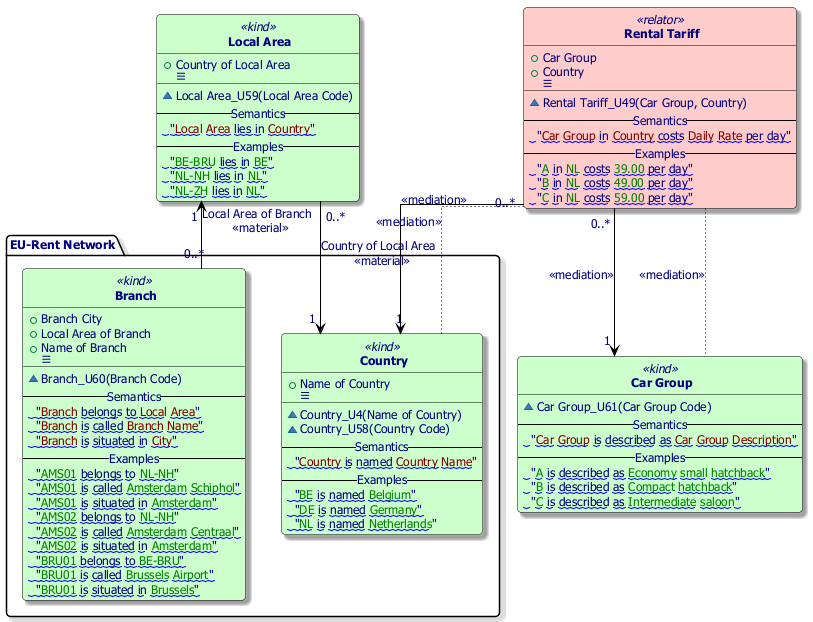

The diagram above was rendered by PlantUML. Its source (embedded in the PNG):
@startuml
skinparam dpi 96
skinparam roundcorner 8
skinparam <<weak>> {
  roundCorner 30
}
hide <<weak>> stereotype
hide circle
hide empty members
hide empty description
skinparam linetype ortho
!pragma edgeCornerRadius 8
skinparam wrapWidth 360
skinparam backgroundColor transparent
skinparam shadowing True
skinparam arrowColor #000000
skinparam default {
  FontName Tahoma
  FontSize 12
  FontColor #000080
  BorderColor #000000
  BackgroundColor #F0F0F0
}
skinparam Note {
  FontName Times New Roman
  FontSize 10
  FontStyle plain
  FontColor #2E2E2E
  BackgroundColor #F3F3F3
  BorderColor #2E2E2E
}
skinparam Class {
  FontName Tahoma
  FontSize 12
  FontColor #000080
  BorderColor #000000
  BackgroundColor #F0F0F0
  BackgroundColor<<kind>> #CCFFCC
  BackgroundColor<<subkind>> #E0FFE0
  BackgroundColor<<role>> #FFFFCC
  BackgroundColor<<phase>> #FFE0CC
  BackgroundColor<<relator>> #FFCCCC
  BackgroundColor<<mode>> #CCE0FF
  BackgroundColor<<quality>> #CCE0FF
  BackgroundColor<<collective>> #CCFFCC
  BackgroundColor<<quantity>> #CCFFCC
  BackgroundColor<<category>> #F0F0F0
  BackgroundColor<<roleMixin>> #F0F0F0
  BackgroundColor<<mixin>> #F0F0F0
  BackgroundColor<<enumeration>> #E0CCE0
  BackgroundColor<<datatype>> #E0CCE0
  BackgroundColor<<event>> #E0CCF0
  }

package "EU-Rent Network" as EU_Rent_Network  { }
class "** Branch **" as EU_Rent_Network.Branch  <<kind>> [[#Branch]]  {
  +Branch City
  +Local Area of Branch
  +Name of Branch
  <&menu>
  __
  ~Branch_U60(Branch Code)
-- Semantics --
<w:#0000FF>  "<color:#800000>Branch</color> belongs to <color:#800000>Local Area</color>"</w>
<w:#0000FF>  "<color:#800000>Branch</color> is called <color:#800000>Branch Name</color>"</w>
<w:#0000FF>  "<color:#800000>Branch</color> is situated in <color:#800000>City</color>"</w>
-- Examples --
<w:#0000FF>  "<color:#008000>AMS01</color> belongs to <color:#008000>NL-NH</color>"</w>
<w:#0000FF>  "<color:#008000>AMS01</color> is called <color:#008000>Amsterdam Schiphol</color>"</w>
<w:#0000FF>  "<color:#008000>AMS01</color> is situated in <color:#008000>Amsterdam</color>"</w>
<w:#0000FF>  "<color:#008000>AMS02</color> belongs to <color:#008000>NL-NH</color>"</w>
<w:#0000FF>  "<color:#008000>AMS02</color> is called <color:#008000>Amsterdam Centraal</color>"</w>
<w:#0000FF>  "<color:#008000>AMS02</color> is situated in <color:#008000>Amsterdam</color>"</w>
<w:#0000FF>  "<color:#008000>BRU01</color> belongs to <color:#008000>BE-BRU</color>"</w>
<w:#0000FF>  "<color:#008000>BRU01</color> is called <color:#008000>Brussels Airport</color>"</w>
<w:#0000FF>  "<color:#008000>BRU01</color> is situated in <color:#008000>Brussels</color>"</w>
  }

class "** Car Group **" as Car__Group  <<kind>> [[#Car+Group]]  {
  ~Car Group_U61(Car Group Code)
-- Semantics --
<w:#0000FF>  "<color:#800000>Car Group</color> is described as <color:#800000>Car Group Description</color>"</w>
-- Examples --
<w:#0000FF>  "<color:#008000>A</color> is described as <color:#008000>Economy small hatchback</color>"</w>
<w:#0000FF>  "<color:#008000>B</color> is described as <color:#008000>Compact hatchback</color>"</w>
<w:#0000FF>  "<color:#008000>C</color> is described as <color:#008000>Intermediate saloon</color>"</w>
  }

class "** Country **" as EU_Rent_Network.Country  <<kind>> [[#Country]]  {
  +Name of Country
  <&menu>
  __
  ~Country_U4(Name of Country)
  ~Country_U58(Country Code)
-- Semantics --
<w:#0000FF>  "<color:#800000>Country</color> is named <color:#800000>Country Name</color>"</w>
-- Examples --
<w:#0000FF>  "<color:#008000>BE</color> is named <color:#008000>Belgium</color>"</w>
<w:#0000FF>  "<color:#008000>DE</color> is named <color:#008000>Germany</color>"</w>
<w:#0000FF>  "<color:#008000>NL</color> is named <color:#008000>Netherlands</color>"</w>
  }

class "** Local Area **" as Local__Area  <<kind>> [[#Local+Area]]  {
  +Country of Local Area
  <&menu>
  __
  ~Local Area_U59(Local Area Code)
-- Semantics --
<w:#0000FF>  "<color:#800000>Local Area</color> lies in <color:#800000>Country</color>"</w>
-- Examples --
<w:#0000FF>  "<color:#008000>BE-BRU</color> lies in <color:#008000>BE</color>"</w>
<w:#0000FF>  "<color:#008000>NL-NH</color> lies in <color:#008000>NL</color>"</w>
<w:#0000FF>  "<color:#008000>NL-ZH</color> lies in <color:#008000>NL</color>"</w>
  }

class "** Rental Tariff **" as Rental__Tariff  <<relator>> [[#Rental+Tariff]]  {
  +Car Group
  +Country
  <&menu>
  __
  ~Rental Tariff_U49(Car Group, Country)
-- Semantics --
<w:#0000FF>  "<color:#800000>Car Group</color> in <color:#800000>Country</color> costs <color:#800000>Daily Rate</color> per day"</w>
-- Examples --
<w:#0000FF>  "<color:#008000>A</color> in <color:#008000>NL</color> costs <color:#008000>39.00</color> per day"</w>
<w:#0000FF>  "<color:#008000>B</color> in <color:#008000>NL</color> costs <color:#008000>49.00</color> per day"</w>
<w:#0000FF>  "<color:#008000>C</color> in <color:#008000>NL</color> costs <color:#008000>59.00</color> per day"</w>
  }

  ' Supertypes and subtypes

  ' Class relationships:
  Local__Area "0..*"  -down->  "1" Country : Country of Local Area \n <<material>>
  Branch "0..*"  -left->  "1" Local__Area : Local Area of Branch \n <<material>>
  Rental__Tariff "0..*"  -down->  "1" Car__Group : <<mediation>>
  Rental__Tariff "0..*"  -up->  "1" Country : <<mediation>>
  ' OntoUML attribute-based relationships:
  Rental__Tariff -[dotted]- Car__Group : <<mediation>>
  Rental__Tariff -[dotted]- Country : <<mediation>>
@enduml